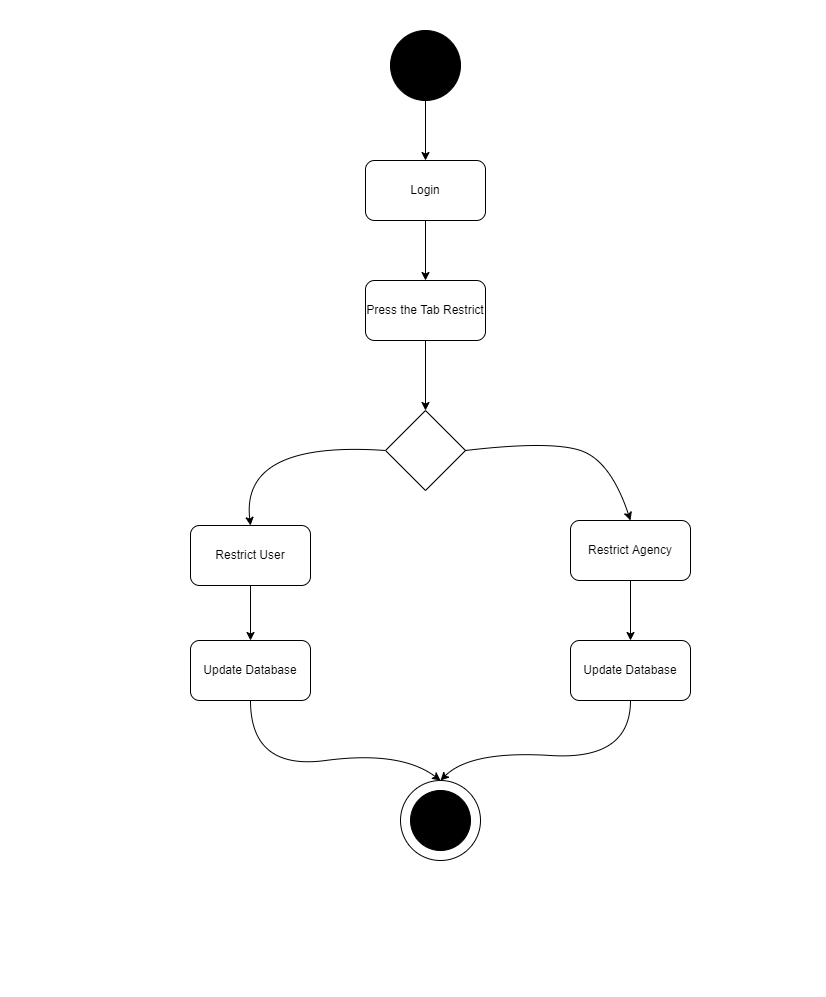

The diagram above was exported from draw.io. Its source (the exported page's mxGraphModel, read from the mxfile embedded in the PNG):
<mxGraphModel dx="868" dy="482" grid="1" gridSize="10" guides="1" tooltips="1" connect="1" arrows="1" fold="1" page="1" pageScale="1" pageWidth="827" pageHeight="1169" math="0" shadow="0">
  <root>
    <mxCell id="0" />
    <mxCell id="1" parent="0" />
    <mxCell id="I5aKT5-82NhiURbyKGZN-1" value="" style="ellipse;whiteSpace=wrap;html=1;aspect=fixed;fillColor=#000000;" vertex="1" parent="1">
      <mxGeometry x="390" y="30" width="70" height="70" as="geometry" />
    </mxCell>
    <mxCell id="I5aKT5-82NhiURbyKGZN-2" value="Login" style="rounded=1;whiteSpace=wrap;html=1;fillColor=#FFFFFF;" vertex="1" parent="1">
      <mxGeometry x="365" y="160" width="120" height="60" as="geometry" />
    </mxCell>
    <mxCell id="I5aKT5-82NhiURbyKGZN-3" value="Press the Tab Restrict" style="rounded=1;whiteSpace=wrap;html=1;fillColor=#FFFFFF;" vertex="1" parent="1">
      <mxGeometry x="365" y="280" width="120" height="60" as="geometry" />
    </mxCell>
    <mxCell id="I5aKT5-82NhiURbyKGZN-5" value="" style="rhombus;whiteSpace=wrap;html=1;fillColor=#FFFFFF;" vertex="1" parent="1">
      <mxGeometry x="385" y="410" width="80" height="80" as="geometry" />
    </mxCell>
    <mxCell id="I5aKT5-82NhiURbyKGZN-6" value="Restrict User" style="rounded=1;whiteSpace=wrap;html=1;fillColor=#FFFFFF;" vertex="1" parent="1">
      <mxGeometry x="190" y="525" width="120" height="60" as="geometry" />
    </mxCell>
    <mxCell id="I5aKT5-82NhiURbyKGZN-7" value="Restrict Agency" style="rounded=1;whiteSpace=wrap;html=1;fillColor=#FFFFFF;" vertex="1" parent="1">
      <mxGeometry x="570" y="520" width="120" height="60" as="geometry" />
    </mxCell>
    <mxCell id="I5aKT5-82NhiURbyKGZN-8" value="Update Database" style="rounded=1;whiteSpace=wrap;html=1;fillColor=#FFFFFF;" vertex="1" parent="1">
      <mxGeometry x="190" y="640" width="120" height="60" as="geometry" />
    </mxCell>
    <mxCell id="I5aKT5-82NhiURbyKGZN-9" value="Update Database" style="rounded=1;whiteSpace=wrap;html=1;fillColor=#FFFFFF;" vertex="1" parent="1">
      <mxGeometry x="570" y="640" width="120" height="60" as="geometry" />
    </mxCell>
    <mxCell id="I5aKT5-82NhiURbyKGZN-10" value="" style="ellipse;whiteSpace=wrap;html=1;aspect=fixed;fillColor=#FFFFFF;" vertex="1" parent="1">
      <mxGeometry x="400" y="780" width="80" height="80" as="geometry" />
    </mxCell>
    <mxCell id="I5aKT5-82NhiURbyKGZN-11" value="" style="ellipse;whiteSpace=wrap;html=1;aspect=fixed;fillColor=#000000;" vertex="1" parent="1">
      <mxGeometry x="410" y="790" width="60" height="60" as="geometry" />
    </mxCell>
    <mxCell id="I5aKT5-82NhiURbyKGZN-12" value="" style="endArrow=classic;html=1;rounded=0;exitX=0.5;exitY=1;exitDx=0;exitDy=0;entryX=0.5;entryY=0;entryDx=0;entryDy=0;" edge="1" parent="1" source="I5aKT5-82NhiURbyKGZN-6" target="I5aKT5-82NhiURbyKGZN-8">
      <mxGeometry width="50" height="50" relative="1" as="geometry">
        <mxPoint x="390" y="670" as="sourcePoint" />
        <mxPoint x="440" y="620" as="targetPoint" />
      </mxGeometry>
    </mxCell>
    <mxCell id="I5aKT5-82NhiURbyKGZN-13" value="" style="endArrow=classic;html=1;rounded=0;entryX=0.5;entryY=0;entryDx=0;entryDy=0;" edge="1" parent="1" source="I5aKT5-82NhiURbyKGZN-7" target="I5aKT5-82NhiURbyKGZN-9">
      <mxGeometry width="50" height="50" relative="1" as="geometry">
        <mxPoint x="390" y="670" as="sourcePoint" />
        <mxPoint x="440" y="620" as="targetPoint" />
      </mxGeometry>
    </mxCell>
    <mxCell id="I5aKT5-82NhiURbyKGZN-14" value="" style="curved=1;endArrow=classic;html=1;rounded=0;exitX=0.5;exitY=1;exitDx=0;exitDy=0;entryX=0.5;entryY=0;entryDx=0;entryDy=0;" edge="1" parent="1" source="I5aKT5-82NhiURbyKGZN-8" target="I5aKT5-82NhiURbyKGZN-10">
      <mxGeometry width="50" height="50" relative="1" as="geometry">
        <mxPoint x="390" y="670" as="sourcePoint" />
        <mxPoint x="440" y="620" as="targetPoint" />
        <Array as="points">
          <mxPoint x="250" y="770" />
          <mxPoint x="400" y="750" />
        </Array>
      </mxGeometry>
    </mxCell>
    <mxCell id="I5aKT5-82NhiURbyKGZN-15" value="" style="curved=1;endArrow=classic;html=1;rounded=0;exitX=0.5;exitY=1;exitDx=0;exitDy=0;entryX=0.5;entryY=0;entryDx=0;entryDy=0;" edge="1" parent="1" source="I5aKT5-82NhiURbyKGZN-9" target="I5aKT5-82NhiURbyKGZN-10">
      <mxGeometry width="50" height="50" relative="1" as="geometry">
        <mxPoint x="390" y="670" as="sourcePoint" />
        <mxPoint x="440" y="620" as="targetPoint" />
        <Array as="points">
          <mxPoint x="630" y="760" />
          <mxPoint x="470" y="750" />
        </Array>
      </mxGeometry>
    </mxCell>
    <mxCell id="I5aKT5-82NhiURbyKGZN-16" value="" style="curved=1;endArrow=classic;html=1;rounded=0;exitX=0;exitY=0.5;exitDx=0;exitDy=0;entryX=0.5;entryY=0;entryDx=0;entryDy=0;" edge="1" parent="1" source="I5aKT5-82NhiURbyKGZN-5" target="I5aKT5-82NhiURbyKGZN-6">
      <mxGeometry width="50" height="50" relative="1" as="geometry">
        <mxPoint x="390" y="570" as="sourcePoint" />
        <mxPoint x="440" y="520" as="targetPoint" />
        <Array as="points">
          <mxPoint x="240" y="440" />
        </Array>
      </mxGeometry>
    </mxCell>
    <mxCell id="I5aKT5-82NhiURbyKGZN-17" value="" style="curved=1;endArrow=classic;html=1;rounded=0;entryX=0.5;entryY=0;entryDx=0;entryDy=0;exitX=1;exitY=0.5;exitDx=0;exitDy=0;" edge="1" parent="1" source="I5aKT5-82NhiURbyKGZN-5" target="I5aKT5-82NhiURbyKGZN-7">
      <mxGeometry width="50" height="50" relative="1" as="geometry">
        <mxPoint x="390" y="570" as="sourcePoint" />
        <mxPoint x="440" y="520" as="targetPoint" />
        <Array as="points">
          <mxPoint x="550" y="440" />
          <mxPoint x="610" y="460" />
        </Array>
      </mxGeometry>
    </mxCell>
    <mxCell id="I5aKT5-82NhiURbyKGZN-18" value="" style="endArrow=classic;html=1;rounded=0;exitX=0.5;exitY=1;exitDx=0;exitDy=0;entryX=0.5;entryY=0;entryDx=0;entryDy=0;" edge="1" parent="1" source="I5aKT5-82NhiURbyKGZN-3" target="I5aKT5-82NhiURbyKGZN-5">
      <mxGeometry width="50" height="50" relative="1" as="geometry">
        <mxPoint x="390" y="470" as="sourcePoint" />
        <mxPoint x="440" y="420" as="targetPoint" />
      </mxGeometry>
    </mxCell>
    <mxCell id="I5aKT5-82NhiURbyKGZN-19" value="" style="endArrow=classic;html=1;rounded=0;entryX=0.5;entryY=0;entryDx=0;entryDy=0;exitX=0.5;exitY=1;exitDx=0;exitDy=0;" edge="1" parent="1" source="I5aKT5-82NhiURbyKGZN-2" target="I5aKT5-82NhiURbyKGZN-3">
      <mxGeometry width="50" height="50" relative="1" as="geometry">
        <mxPoint x="390" y="270" as="sourcePoint" />
        <mxPoint x="440" y="220" as="targetPoint" />
      </mxGeometry>
    </mxCell>
    <mxCell id="I5aKT5-82NhiURbyKGZN-20" value="" style="endArrow=classic;html=1;rounded=0;exitX=0.5;exitY=1;exitDx=0;exitDy=0;entryX=0.5;entryY=0;entryDx=0;entryDy=0;" edge="1" parent="1" source="I5aKT5-82NhiURbyKGZN-1" target="I5aKT5-82NhiURbyKGZN-2">
      <mxGeometry width="50" height="50" relative="1" as="geometry">
        <mxPoint x="390" y="270" as="sourcePoint" />
        <mxPoint x="440" y="220" as="targetPoint" />
      </mxGeometry>
    </mxCell>
  </root>
</mxGraphModel>